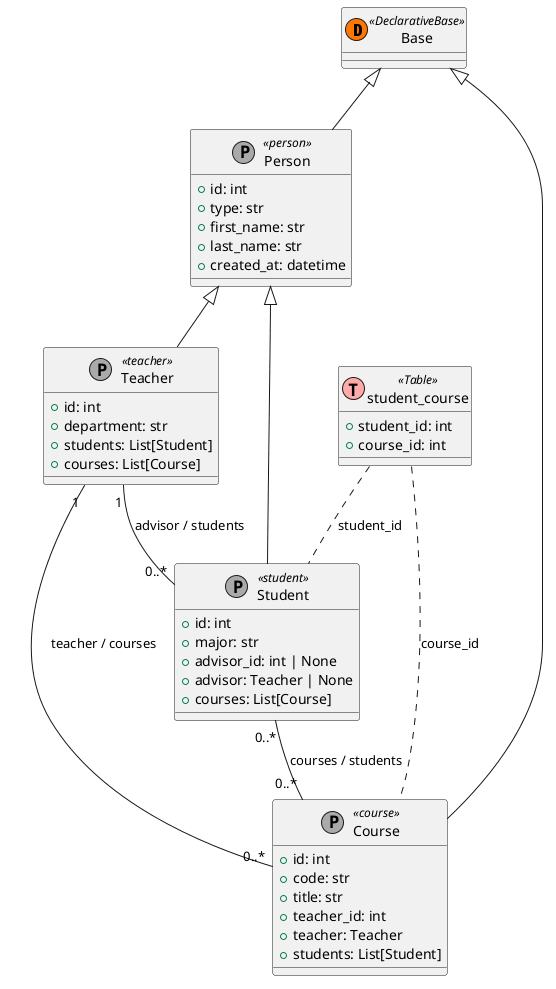

The diagram above was rendered by PlantUML. Its source (embedded in the PNG):
@startuml
class Base << (D,#FF7700) DeclarativeBase >>

class Person << (P,#AAAAAA) person >> {
    + id: int
    + type: str
    + first_name: str
    + last_name: str
    + created_at: datetime
}

class Student << (P,#AAAAAA) student >> {
    + id: int
    + major: str
    + advisor_id: int | None
    + advisor: Teacher | None
    + courses: List[Course]
}

class Teacher << (P,#AAAAAA) teacher >> {
    + id: int
    + department: str
    + students: List[Student]
    + courses: List[Course]
}

class Course << (P,#AAAAAA) course >> {
    + id: int
    + code: str
    + title: str
    + teacher_id: int
    + teacher: Teacher
    + students: List[Student]
}

class student_course << (T,#FFAAAA) Table >> {
    + student_id: int
    + course_id: int
}

Base <|-- Person
Base <|-- Course
Person <|-- Student
Person <|-- Teacher

Teacher "1" -- "0..*" Student : "advisor / students"
Teacher "1" -- "0..*" Course : "teacher / courses"
Student "0..*" -- "0..*" Course : "courses / students"

student_course .. Student : student_id
student_course .. Course : course_id

@enduml